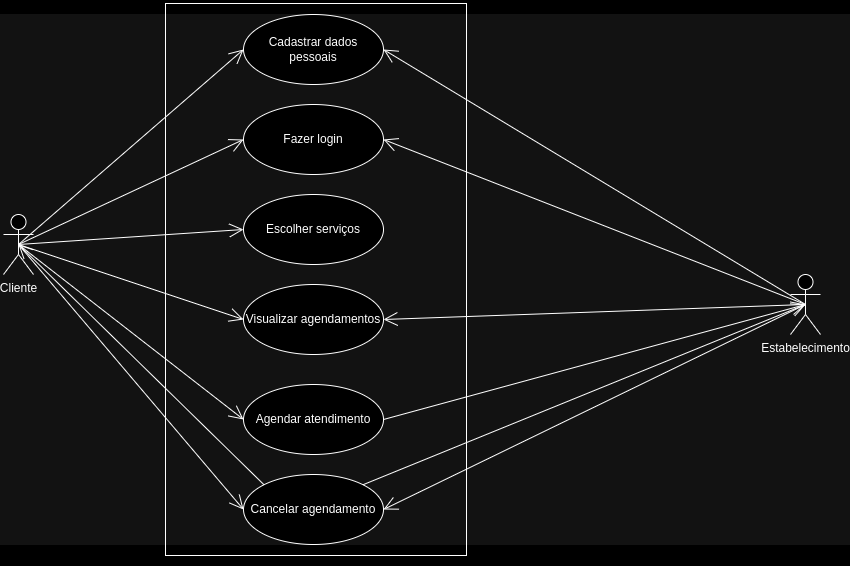

The diagram above was exported from draw.io. Its source (the exported page's mxGraphModel, read from the mxfile embedded in the PNG):
<mxGraphModel dx="880" dy="474" grid="1" gridSize="10" guides="1" tooltips="1" connect="1" arrows="1" fold="1" page="1" pageScale="1" pageWidth="850" pageHeight="1100" math="0" shadow="0">
  <root>
    <mxCell id="0" />
    <mxCell id="1" parent="0" />
    <mxCell id="lRtcfK59k0Wa343UUtvi-1" value="Cliente" style="shape=umlActor;verticalLabelPosition=bottom;verticalAlign=top;html=1;" parent="1" vertex="1">
      <mxGeometry x="60" y="200" width="30" height="60" as="geometry" />
    </mxCell>
    <mxCell id="lRtcfK59k0Wa343UUtvi-8" value="Estabelecimento" style="shape=umlActor;verticalLabelPosition=bottom;verticalAlign=top;html=1;" parent="1" vertex="1">
      <mxGeometry x="847" y="260" width="30" height="60" as="geometry" />
    </mxCell>
    <mxCell id="lRtcfK59k0Wa343UUtvi-38" value="Cadastrar dados pessoais" style="ellipse;whiteSpace=wrap;html=1;" parent="1" vertex="1">
      <mxGeometry x="300" width="140" height="70" as="geometry" />
    </mxCell>
    <mxCell id="lRtcfK59k0Wa343UUtvi-39" value="Fazer login" style="ellipse;whiteSpace=wrap;html=1;" parent="1" vertex="1">
      <mxGeometry x="300" y="90" width="140" height="70" as="geometry" />
    </mxCell>
    <mxCell id="lRtcfK59k0Wa343UUtvi-41" value="Escolher serviços" style="ellipse;whiteSpace=wrap;html=1;" parent="1" vertex="1">
      <mxGeometry x="300" y="180" width="140" height="70" as="geometry" />
    </mxCell>
    <mxCell id="lRtcfK59k0Wa343UUtvi-42" value="Agendar atendimento" style="ellipse;whiteSpace=wrap;html=1;" parent="1" vertex="1">
      <mxGeometry x="300" y="370" width="140" height="70" as="geometry" />
    </mxCell>
    <mxCell id="lRtcfK59k0Wa343UUtvi-43" value="Cancelar agendamento" style="ellipse;whiteSpace=wrap;html=1;" parent="1" vertex="1">
      <mxGeometry x="300" y="460" width="140" height="70" as="geometry" />
    </mxCell>
    <mxCell id="lRtcfK59k0Wa343UUtvi-44" value="Visualizar agendamentos" style="ellipse;whiteSpace=wrap;html=1;" parent="1" vertex="1">
      <mxGeometry x="300" y="270" width="140" height="70" as="geometry" />
    </mxCell>
    <mxCell id="lRtcfK59k0Wa343UUtvi-45" value="" style="endArrow=open;endFill=1;endSize=12;html=1;rounded=0;entryX=0;entryY=0.5;entryDx=0;entryDy=0;exitX=0.5;exitY=0.5;exitDx=0;exitDy=0;exitPerimeter=0;" parent="1" source="lRtcfK59k0Wa343UUtvi-1" target="lRtcfK59k0Wa343UUtvi-38" edge="1">
      <mxGeometry width="160" relative="1" as="geometry">
        <mxPoint x="140" y="230" as="sourcePoint" />
        <mxPoint x="350" y="-5" as="targetPoint" />
      </mxGeometry>
    </mxCell>
    <mxCell id="lRtcfK59k0Wa343UUtvi-46" value="" style="endArrow=open;endFill=1;endSize=12;html=1;rounded=0;exitX=0.5;exitY=0.5;exitDx=0;exitDy=0;exitPerimeter=0;entryX=0;entryY=0.5;entryDx=0;entryDy=0;" parent="1" source="lRtcfK59k0Wa343UUtvi-1" target="lRtcfK59k0Wa343UUtvi-39" edge="1">
      <mxGeometry width="160" relative="1" as="geometry">
        <mxPoint x="100" y="230" as="sourcePoint" />
        <mxPoint x="360" y="5" as="targetPoint" />
      </mxGeometry>
    </mxCell>
    <mxCell id="lRtcfK59k0Wa343UUtvi-48" value="" style="endArrow=open;endFill=1;endSize=12;html=1;rounded=0;exitX=0.5;exitY=0.5;exitDx=0;exitDy=0;exitPerimeter=0;entryX=0;entryY=0.5;entryDx=0;entryDy=0;" parent="1" source="lRtcfK59k0Wa343UUtvi-1" target="lRtcfK59k0Wa343UUtvi-41" edge="1">
      <mxGeometry width="160" relative="1" as="geometry">
        <mxPoint x="120" y="250" as="sourcePoint" />
        <mxPoint x="380" y="25" as="targetPoint" />
      </mxGeometry>
    </mxCell>
    <mxCell id="lRtcfK59k0Wa343UUtvi-51" value="" style="endArrow=open;endFill=1;endSize=12;html=1;rounded=0;exitX=0.5;exitY=0.5;exitDx=0;exitDy=0;exitPerimeter=0;entryX=0;entryY=0.5;entryDx=0;entryDy=0;" parent="1" source="lRtcfK59k0Wa343UUtvi-1" target="lRtcfK59k0Wa343UUtvi-42" edge="1">
      <mxGeometry width="160" relative="1" as="geometry">
        <mxPoint x="85" y="240" as="sourcePoint" />
        <mxPoint x="295" y="365" as="targetPoint" />
      </mxGeometry>
    </mxCell>
    <mxCell id="lRtcfK59k0Wa343UUtvi-55" value="" style="endArrow=open;endFill=1;endSize=12;html=1;rounded=0;exitX=0.5;exitY=0.5;exitDx=0;exitDy=0;exitPerimeter=0;entryX=0;entryY=0.5;entryDx=0;entryDy=0;" parent="1" source="lRtcfK59k0Wa343UUtvi-1" target="lRtcfK59k0Wa343UUtvi-43" edge="1">
      <mxGeometry width="160" relative="1" as="geometry">
        <mxPoint x="85" y="240" as="sourcePoint" />
        <mxPoint x="310" y="375" as="targetPoint" />
      </mxGeometry>
    </mxCell>
    <mxCell id="lRtcfK59k0Wa343UUtvi-56" value="" style="endArrow=open;endFill=1;endSize=12;html=1;rounded=0;exitX=0.5;exitY=0.5;exitDx=0;exitDy=0;exitPerimeter=0;entryX=0;entryY=0.5;entryDx=0;entryDy=0;" parent="1" source="lRtcfK59k0Wa343UUtvi-1" target="lRtcfK59k0Wa343UUtvi-44" edge="1">
      <mxGeometry width="160" relative="1" as="geometry">
        <mxPoint x="160" y="265" as="sourcePoint" />
        <mxPoint x="385" y="250" as="targetPoint" />
      </mxGeometry>
    </mxCell>
    <mxCell id="lRtcfK59k0Wa343UUtvi-57" value="" style="endArrow=open;endFill=1;endSize=12;html=1;rounded=0;exitX=0.5;exitY=0.5;exitDx=0;exitDy=0;exitPerimeter=0;entryX=1;entryY=0.5;entryDx=0;entryDy=0;" parent="1" source="lRtcfK59k0Wa343UUtvi-8" target="lRtcfK59k0Wa343UUtvi-39" edge="1">
      <mxGeometry width="160" relative="1" as="geometry">
        <mxPoint x="590" y="285" as="sourcePoint" />
        <mxPoint x="815" y="270" as="targetPoint" />
      </mxGeometry>
    </mxCell>
    <mxCell id="lRtcfK59k0Wa343UUtvi-58" value="" style="endArrow=open;endFill=1;endSize=12;html=1;rounded=0;exitX=0.5;exitY=0.5;exitDx=0;exitDy=0;exitPerimeter=0;entryX=1;entryY=0.5;entryDx=0;entryDy=0;" parent="1" source="lRtcfK59k0Wa343UUtvi-8" target="lRtcfK59k0Wa343UUtvi-44" edge="1">
      <mxGeometry width="160" relative="1" as="geometry">
        <mxPoint x="912" y="445" as="sourcePoint" />
        <mxPoint x="490" y="280" as="targetPoint" />
      </mxGeometry>
    </mxCell>
    <mxCell id="lRtcfK59k0Wa343UUtvi-59" value="" style="endArrow=open;endFill=1;endSize=12;html=1;rounded=0;exitX=0.5;exitY=0.5;exitDx=0;exitDy=0;exitPerimeter=0;entryX=1;entryY=0.5;entryDx=0;entryDy=0;" parent="1" source="lRtcfK59k0Wa343UUtvi-8" target="lRtcfK59k0Wa343UUtvi-43" edge="1">
      <mxGeometry width="160" relative="1" as="geometry">
        <mxPoint x="912" y="325" as="sourcePoint" />
        <mxPoint x="490" y="340" as="targetPoint" />
      </mxGeometry>
    </mxCell>
    <mxCell id="lRtcfK59k0Wa343UUtvi-60" value="" style="endArrow=open;endFill=1;endSize=12;html=1;rounded=0;exitX=1;exitY=0.5;exitDx=0;exitDy=0;entryX=0.5;entryY=0.5;entryDx=0;entryDy=0;entryPerimeter=0;" parent="1" source="lRtcfK59k0Wa343UUtvi-42" target="lRtcfK59k0Wa343UUtvi-8" edge="1">
      <mxGeometry width="160" relative="1" as="geometry">
        <mxPoint x="482" y="320" as="sourcePoint" />
        <mxPoint x="707" y="495" as="targetPoint" />
      </mxGeometry>
    </mxCell>
    <mxCell id="lRtcfK59k0Wa343UUtvi-67" value="" style="endArrow=open;endFill=1;endSize=12;html=1;rounded=0;exitX=1;exitY=0;exitDx=0;exitDy=0;entryX=0.5;entryY=0.5;entryDx=0;entryDy=0;entryPerimeter=0;" parent="1" source="lRtcfK59k0Wa343UUtvi-43" target="lRtcfK59k0Wa343UUtvi-8" edge="1">
      <mxGeometry width="160" relative="1" as="geometry">
        <mxPoint x="470" y="435" as="sourcePoint" />
        <mxPoint x="892" y="320" as="targetPoint" />
      </mxGeometry>
    </mxCell>
    <mxCell id="oezJCq7bw-6DxA_hMSb1-1" value="" style="endArrow=open;endFill=1;endSize=12;html=1;rounded=0;exitX=0;exitY=0;exitDx=0;exitDy=0;entryX=0.5;entryY=0.5;entryDx=0;entryDy=0;entryPerimeter=0;" parent="1" source="lRtcfK59k0Wa343UUtvi-43" target="lRtcfK59k0Wa343UUtvi-1" edge="1">
      <mxGeometry width="160" relative="1" as="geometry">
        <mxPoint x="520" y="530" as="sourcePoint" />
        <mxPoint x="963" y="350" as="targetPoint" />
      </mxGeometry>
    </mxCell>
    <mxCell id="OVv3z0katKCnHom7KNt3-1" value="" style="endArrow=open;endFill=1;endSize=12;html=1;rounded=0;exitX=0.5;exitY=0.5;exitDx=0;exitDy=0;exitPerimeter=0;entryX=1;entryY=0.5;entryDx=0;entryDy=0;" edge="1" parent="1" source="lRtcfK59k0Wa343UUtvi-8" target="lRtcfK59k0Wa343UUtvi-38">
      <mxGeometry width="160" relative="1" as="geometry">
        <mxPoint x="872" y="180" as="sourcePoint" />
        <mxPoint x="450" y="15" as="targetPoint" />
      </mxGeometry>
    </mxCell>
  </root>
</mxGraphModel>